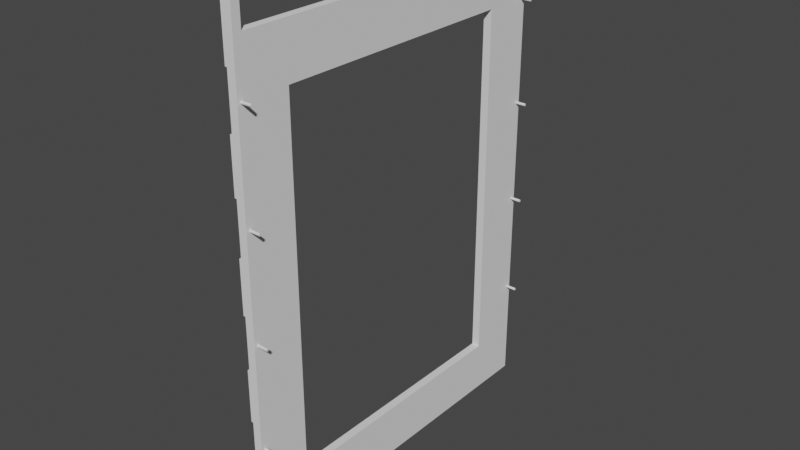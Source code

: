 # Source: sumaumaV0.11.blend  (saved by Blender 3.1.7; exported with 4.5.12 LTS)
import bpy
from mathutils import Matrix  # noqa: F401  (used for matrix-valued properties, if any)

bpy.ops.wm.read_factory_settings(use_empty=True)
scene = bpy.context.scene
scene.name = 'Scene'

# ---- collections
col_collection = bpy.data.collections.new('Collection'); scene.collection.children.link(col_collection)

# ---- world
world_world = bpy.data.worlds.new('World'); scene.world = world_world
world_world.use_nodes = True; world_world.node_tree.nodes.clear()
_N = world_world.node_tree.nodes; _L = world_world.node_tree.links
n0 = _N.new('ShaderNodeOutputWorld'); n0.name = 'World Output'; n0.location = (300, 300)
n1 = _N.new('ShaderNodeBackground'); n1.name = 'Background'; n1.location = (10, 300)
n1.inputs[0].default_value = (0.05088, 0.05088, 0.05088, 1.0)
_L.new(n1.outputs[0], n0.inputs[0])
n0.is_active_output = True
world_world.color = (0.05088, 0.05088, 0.05088)
world_world.use_sun_shadow = False
world_world.sun_shadow_jitter_overblur = 0.0

# ---- meshes
me_sketch_023 = bpy.data.meshes.new('Sketch.023')
me_sketch_023.from_pydata([(-0.05, -0.25, 0.0), (-0.75, -0.25, 0.0), (-0.75, 0.25, 0.0), (-0.2315, 0.25, 0.0), (-0.05, 0.25, 0.0), (-0.05, -0.1204, 0.0), (-0.85, -0.35, 0.0), (0.05, -0.35, 0.0), (0.05, -0.3362, 0.0), (0.05, -0.08669, 0.0), (0.05, 0.2981, 0.0), (0.05, 0.35, 0.0), (-0.85, 0.35, 0.0), (-0.8002, -0.3376, 0.0), (-0.8002, -0.3376, 0.0), (-0.8002, -0.3376, 0.0), (-0.8002, -0.3376, 0.0), (-0.8002, -0.3376, 0.0), (-0.8002, -0.3376, 0.0), (-0.8002, -0.3376, 0.0), (-0.8002, -0.3376, 0.0), (-0.8002, -0.3376, 0.0), (-0.8002, -0.3376, 0.0), (-0.8002, -0.3376, 0.0), (-0.8002, -0.3376, 0.0), (-0.8002, -0.3377, 0.0), (-0.8002, -0.3377, 0.0), (-0.8002, -0.3377, 0.0), (-0.8002, -0.3377, 0.0), (-0.8002, -0.3377, 0.0), (-0.8002, -0.3377, 0.0), (-0.8002, -0.3377, 0.0), (-0.8002, -0.3377, 0.0), (-0.8002, -0.3377, 0.0), (-0.8002, -0.3377, 0.0), (-0.8002, -0.3377, 0.0), (-0.8002, -0.3377, 0.0), (-0.8002, -0.3377, 0.0), (-0.8002, -0.3377, 0.0), (-0.8001, -0.3377, 0.0), (-0.8001, -0.3377, 0.0), (-0.8001, -0.3377, 0.0), (-0.8001, -0.3377, 0.0), (-0.8001, -0.3377, 0.0), (-0.8001, -0.3377, 0.0), (-0.8001, -0.3377, 0.0), (-0.8001, -0.3377, 0.0), (-0.8001, -0.3377, 0.0), (-0.8001, -0.3377, 0.0), (-0.8001, -0.3377, 0.0), (-0.8001, -0.3376, 0.0), (-0.8001, -0.3376, 0.0), (-0.8001, -0.3376, 0.0), (-0.8001, -0.3376, 0.0), (-0.8001, -0.3376, 0.0), (-0.8001, -0.3376, 0.0), (-0.8001, -0.3376, 0.0), (-0.8001, -0.3376, 0.0), (-0.8001, -0.3376, 0.0), (-0.8001, -0.3376, 0.0), (-0.8002, -0.3376, 0.0)], [], [(3, 4, 5, 9, 10), (6, 7, 46, 45, 44, 43, 42, 41, 40, 39, 38, 37, 36, 35, 34, 33, 32, 31, 30, 29, 28, 27, 26, 25, 24, 23, 22, 21, 20, 19, 18, 17, 16, 15, 14, 13, 8, 9, 5, 0, 1, 2, 3, 10, 11, 12), (7, 8, 13, 60, 59, 58, 57, 56, 55, 54, 53, 52, 51, 50, 49, 48, 47, 46)])
_uv = me_sketch_023.uv_layers.new(name='UVMap')
_uv.uv.foreach_set('vector', [0.2238, 0.0, 0.2517, 0.0, 0.3077, 0.0, 0.4545, 0.0, 0.4895, 0.0, 0.3357, 0.0, 0.4196, 0.0, 0.9021, 0.0, 0.8951, 0.0, 0.8881, 0.0, 0.8811, 0.0, 0.8741, 0.0, 0.8671, 0.0, 0.8601, 0.0, 0.8531, 0.0, 0.8462, 0.0, 0.8392, 0.0, 0.8322, 0.0, 0.8252, 0.0, 0.8182, 0.0, 0.8112, 0.0, 0.8042, 0.0, 0.7972, 0.0, 0.7902, 0.0, 0.7832, 0.0, 0.7762, 0.0, 0.7692, 0.0, 0.7622, 0.0, 0.7552, 0.0, 0.7483, 0.0, 0.7413, 0.0, 0.7343, 0.0, 0.7273, 0.0, 0.7203, 0.0, 0.7133, 0.0, 0.7063, 0.0, 0.6993, 0.0, 0.6923, 0.0, 0.6853, 0.0, 0.6783, 0.0, 0.6713, 0.0, 0.4266, 0.0, 0.4545, 0.0, 0.3077, 0.0, 0.0, 0.0, 0.08392, 0.0, 0.1678, 0.0, 0.2238, 0.0, 0.4895, 0.0, 0.5035, 0.0, 0.5874, 0.0, 0.4196, 0.0, 0.4266, 0.0, 0.6713, 0.0, 1.0, 0.0, 0.993, 0.0, 0.986, 0.0, 0.979, 0.0, 0.972, 0.0, 0.965, 0.0, 0.958, 0.0, 0.951, 0.0, 0.9441, 0.0, 0.9371, 0.0, 0.9301, 0.0, 0.9231, 0.0, 0.9161, 0.0, 0.9091, 0.0, 0.9021, 0.0])
me_sketch_023.use_remesh_fix_poles = True
me_sketch_023.use_remesh_preserve_attributes = False
me_sketch_023.update()
me_furos_024 = bpy.data.meshes.new('furos.024')
me_furos_024.from_pydata([(-0.15, -0.3395, 0.0), (-0.1503, -0.3395, 0.0), (-0.1507, -0.3396, 0.0), (-0.151, -0.3397, 0.0), (-0.1513, -0.3398, 0.0), (-0.1515, -0.34, 0.0), (-0.1518, -0.3402, 0.0), (-0.152, -0.3405, 0.0), (-0.1522, -0.3407, 0.0), (-0.1523, -0.341, 0.0), (-0.1524, -0.3413, 0.0), (-0.1525, -0.3417, 0.0), (-0.1525, -0.342, 0.0), (-0.1525, -0.3423, 0.0), (-0.1524, -0.3427, 0.0), (-0.1523, -0.343, 0.0), (-0.1522, -0.3433, 0.0), (-0.152, -0.3435, 0.0), (-0.1518, -0.3438, 0.0), (-0.1515, -0.344, 0.0), (-0.1513, -0.3442, 0.0), (-0.151, -0.3443, 0.0), (-0.1507, -0.3444, 0.0), (-0.1503, -0.3445, 0.0), (-0.15, -0.3445, 0.0), (-0.1497, -0.3445, 0.0), (-0.1493, -0.3444, 0.0), (-0.149, -0.3443, 0.0), (-0.1487, -0.3442, 0.0), (-0.1485, -0.344, 0.0), (-0.1482, -0.3438, 0.0), (-0.148, -0.3435, 0.0), (-0.1478, -0.3433, 0.0), (-0.1477, -0.343, 0.0), (-0.1476, -0.3427, 0.0), (-0.1475, -0.3423, 0.0), (-0.1475, -0.342, 0.0), (-0.1475, -0.3417, 0.0), (-0.1476, -0.3413, 0.0), (-0.1477, -0.341, 0.0), (-0.1478, -0.3407, 0.0), (-0.148, -0.3405, 0.0), (-0.1482, -0.3402, 0.0), (-0.1485, -0.34, 0.0), (-0.1487, -0.3398, 0.0), (-0.149, -0.3397, 0.0), (-0.1493, -0.3396, 0.0), (-0.1497, -0.3395, 0.0)], [], [(41, 42, 43, 44, 45, 46, 47, 0, 1, 2, 3, 4, 5, 6, 7, 8, 9, 10, 11, 12, 13, 14, 15, 16, 17, 18, 19, 20, 21, 22, 23, 24, 25, 26, 27, 28, 29, 30, 31, 32, 33, 34, 35, 36, 37, 38, 39, 40)])
_uv = me_furos_024.uv_layers.new(name='UVMap')
_uv.uv.foreach_set('vector', [0.8723, 0.0, 0.8936, 0.0, 0.9149, 0.0, 0.9362, 0.0, 0.9574, 0.0, 0.9787, 0.0, 1.0, 0.0, 0.0, 0.0, 0.02128, 0.0, 0.04255, 0.0, 0.06383, 0.0, 0.08511, 0.0, 0.1064, 0.0, 0.1277, 0.0, 0.1489, 0.0, 0.1702, 0.0, 0.1915, 0.0, 0.2128, 0.0, 0.234, 0.0, 0.2553, 0.0, 0.2766, 0.0, 0.2979, 0.0, 0.3191, 0.0, 0.3404, 0.0, 0.3617, 0.0, 0.383, 0.0, 0.4043, 0.0, 0.4255, 0.0, 0.4468, 0.0, 0.4681, 0.0, 0.4894, 0.0, 0.5106, 0.0, 0.5319, 0.0, 0.5532, 0.0, 0.5745, 0.0, 0.5957, 0.0, 0.617, 0.0, 0.6383, 0.0, 0.6596, 0.0, 0.6809, 0.0, 0.7021, 0.0, 0.7234, 0.0, 0.7447, 0.0, 0.766, 0.0, 0.7872, 0.0, 0.8085, 0.0, 0.8298, 0.0, 0.8511, 0.0])
me_furos_024.use_remesh_fix_poles = True
me_furos_024.use_remesh_preserve_attributes = False
me_furos_024.update()
me_boleanfingers_021 = bpy.data.meshes.new('boleanFingers.021')
me_boleanfingers_021.from_pydata([(-4.876e-05, -0.334, 0.0), (-0.1, -0.334, 0.0), (-0.1, -0.35, 0.0), (-4.876e-05, -0.35, 0.0)], [], [(2, 3, 0, 1)])
_uv = me_boleanfingers_021.uv_layers.new(name='UVMap')
_uv.uv.foreach_set('vector', [0.5106, 0.0, 0.766, 0.0, 0.0, 0.0, 0.2553, 0.0])
me_boleanfingers_021.use_remesh_fix_poles = True
me_boleanfingers_021.use_remesh_preserve_attributes = False
me_boleanfingers_021.update()

# ---- objects
ob_sketch_001 = bpy.data.objects.new('Sketch.001', me_sketch_023)
ob_furos_001 = bpy.data.objects.new('furos.001', me_furos_024)
ob_boleanfingers_001 = bpy.data.objects.new('boleanFingers.001', me_boleanfingers_021)

# ---- transforms, parenting, visibility, modifiers, constraints
ob_sketch_001.location = (0.0, 0.0, 0.0)
ob_sketch_001.rotation_euler = (-0.0, 1.571, 0.0)
_m = ob_sketch_001.modifiers.new('Solidify', 'SOLIDIFY')
_m.thickness = 0.016
_m = ob_sketch_001.modifiers.new('Boolean', 'BOOLEAN')
_m.object = ob_boleanfingers_001
_m = ob_sketch_001.modifiers.new('Boolean.001', 'BOOLEAN')
_m.object = ob_furos_001
ob_furos_001.location = (0.0, 0.0, 0.0)
ob_furos_001.rotation_euler = (-0.0, 1.571, 0.0)
_m = ob_furos_001.modifiers.new('Solidify', 'SOLIDIFY')
_m.thickness = 0.04
_m.offset = 0.0
_m = ob_furos_001.modifiers.new('Array', 'ARRAY')
_m.count = 4
_m.relative_offset_displace = (-40.0, 0.0, 0.0)
_m = ob_furos_001.modifiers.new('Mirror', 'MIRROR')
_m.use_axis = (False, True, False)
_m.mirror_object = ob_sketch_001
ob_boleanfingers_001.location = (0.0, 0.0, 0.0)
ob_boleanfingers_001.rotation_euler = (-0.0, 1.571, 0.0)
_m = ob_boleanfingers_001.modifiers.new('Solidify', 'SOLIDIFY')
_m.thickness = 0.02
_m = ob_boleanfingers_001.modifiers.new('Array', 'ARRAY')
_m.count = 5
_m.relative_offset_displace = (-2.0, 0.0, 0.0)
_m = ob_boleanfingers_001.modifiers.new('Mirror', 'MIRROR')
_m.use_axis = (False, True, False)
_m.mirror_object = ob_sketch_001

# ---- collection membership
scene.collection.objects.link(ob_sketch_001)
scene.collection.objects.link(ob_furos_001)
scene.collection.objects.link(ob_boleanfingers_001)

# ---- scene / render settings (as saved in the file)
scene.frame_start = 1; scene.frame_end = 250; scene.frame_set(1)
scene.render.engine = 'BLENDER_EEVEE_NEXT'
scene.cycles.sampling_pattern = 'TABULATED_SOBOL'
scene.cycles.use_light_tree = False
scene.view_settings.view_transform = 'Filmic'
bpy.context.view_layer.update()

# ---- added for rendering (the .blend has no active camera and no usable light): camera, sun
cam_auto = bpy.data.cameras.new('AutoCamera')
cam_auto.lens = 50.0
cam_auto.sensor_width = 36.0
cam_auto.clip_end = 1000.0
ob_auto_camera = bpy.data.objects.new('AutoCamera', cam_auto)
scene.collection.objects.link(ob_auto_camera)
ob_auto_camera.location = (1.09247, -1.31096, 1.299)
ob_auto_camera.rotation_euler = (1.09748, -7.21219e-08, 0.694738)
scene.camera = ob_auto_camera
light_auto_sun = bpy.data.lights.new('AutoSun', 'SUN')
light_auto_sun.energy = 3.0
light_auto_sun.angle = 0.0523599
ob_auto_sun = bpy.data.objects.new('AutoSun', light_auto_sun)
scene.collection.objects.link(ob_auto_sun)
ob_auto_sun.rotation_euler = (0.872665, 0.174533, 0.523599)
bpy.context.view_layer.update()
